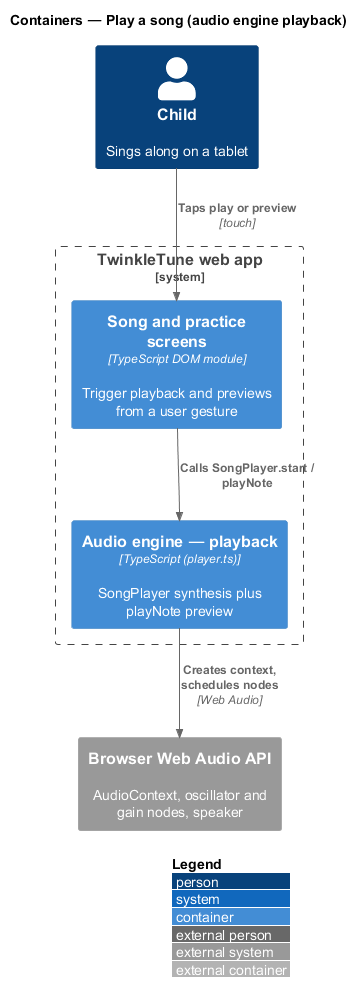

The diagram above was rendered by PlantUML. Its source (embedded in the PNG):
@startuml
!include <C4/C4_Container>
LAYOUT_WITH_LEGEND()
title Containers — Play a song (audio engine playback)

Person(child, "Child", "Sings along on a tablet")
System_Boundary(twinkle, "TwinkleTune web app") {
  Container(screens, "Song and practice screens", "TypeScript DOM module", "Trigger playback and previews from a user gesture")
  Container(engine, "Audio engine — playback", "TypeScript (player.ts)", "SongPlayer synthesis plus playNote preview")
}
System_Ext(webaudio, "Browser Web Audio API", "AudioContext, oscillator and gain nodes, speaker")

Rel(child, screens, "Taps play or preview", "touch")
Rel(screens, engine, "Calls SongPlayer.start / playNote")
Rel(engine, webaudio, "Creates context, schedules nodes", "Web Audio")
@enduml